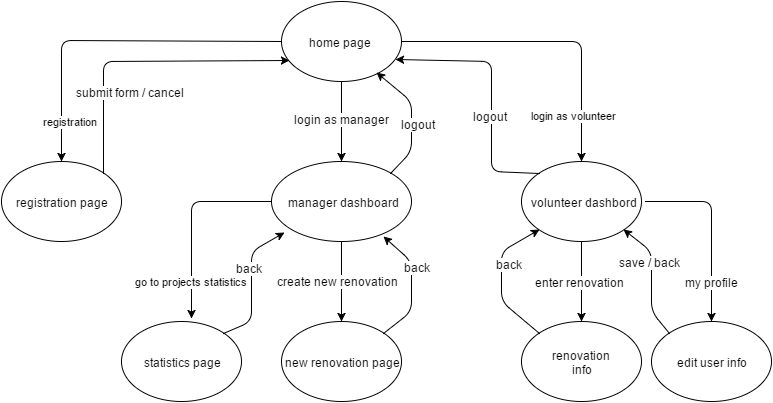

The diagram above was exported from draw.io. Its source (the exported page's mxGraphModel, read from the mxfile embedded in the PNG):
<mxGraphModel dx="1503" dy="625" grid="1" gridSize="10" guides="1" tooltips="1" connect="1" arrows="1" fold="1" page="1" pageScale="1" pageWidth="826" pageHeight="1169" background="#ffffff" math="0">
  <root>
    <mxCell id="0" />
    <mxCell id="1" parent="0" />
    <mxCell id="2" value="home page&amp;nbsp;" style="ellipse;whiteSpace=wrap;html=1;" vertex="1" parent="1">
      <mxGeometry x="320" y="40" width="120" height="80" as="geometry" />
    </mxCell>
    <mxCell id="3" value="registration page" style="ellipse;whiteSpace=wrap;html=1;" vertex="1" parent="1">
      <mxGeometry x="40" y="200" width="120" height="80" as="geometry" />
    </mxCell>
    <mxCell id="4" value="registration" style="endArrow=classic;html=1;exitX=0;exitY=0.5;" edge="1" parent="1" source="2" target="3">
      <mxGeometry x="0.7654" y="10" width="50" height="50" relative="1" as="geometry">
        <mxPoint x="10" y="60" as="sourcePoint" />
        <mxPoint x="310" y="79" as="targetPoint" />
        <Array as="points">
          <mxPoint x="100" y="79" />
          <mxPoint x="100" y="160" />
        </Array>
        <mxPoint as="offset" />
      </mxGeometry>
    </mxCell>
    <mxCell id="7" value="&lt;span&gt;&amp;nbsp;volunteer&amp;nbsp;&lt;/span&gt;dashbord" style="ellipse;whiteSpace=wrap;html=1;" vertex="1" parent="1">
      <mxGeometry x="560" y="200" width="120" height="80" as="geometry" />
    </mxCell>
    <mxCell id="8" value="login as&amp;nbsp;volunteer" style="endArrow=classic;html=1;exitX=1;exitY=0.5;" edge="1" parent="1" source="2" target="7">
      <mxGeometry x="0.6921" y="-5" width="50" height="50" relative="1" as="geometry">
        <mxPoint x="10" y="60" as="sourcePoint" />
        <mxPoint x="60" y="10" as="targetPoint" />
        <Array as="points">
          <mxPoint x="620" y="80" />
        </Array>
        <mxPoint as="offset" />
      </mxGeometry>
    </mxCell>
    <mxCell id="10" value="&lt;span&gt;&amp;nbsp;&lt;/span&gt;manager dashboard" style="ellipse;whiteSpace=wrap;html=1;" vertex="1" parent="1">
      <mxGeometry x="310" y="200" width="140" height="80" as="geometry" />
    </mxCell>
    <mxCell id="11" value="" style="endArrow=classic;html=1;exitX=0.5;exitY=1;" edge="1" parent="1" source="2" target="10">
      <mxGeometry width="50" height="50" relative="1" as="geometry">
        <mxPoint x="10" y="60" as="sourcePoint" />
        <mxPoint x="60" y="10" as="targetPoint" />
      </mxGeometry>
    </mxCell>
    <mxCell id="12" value="login as manager" style="text;html=1;resizable=0;points=[];;align=center;verticalAlign=middle;labelBackgroundColor=#ffffff;" vertex="1" connectable="0" parent="11">
      <mxGeometry x="-0.0754" y="-1" relative="1" as="geometry">
        <mxPoint as="offset" />
      </mxGeometry>
    </mxCell>
    <mxCell id="13" value="&lt;span&gt;renovation&amp;nbsp;&lt;/span&gt;&lt;div&gt;info&lt;/div&gt;" style="ellipse;whiteSpace=wrap;html=1;" vertex="1" parent="1">
      <mxGeometry x="560" y="360" width="120" height="80" as="geometry" />
    </mxCell>
    <mxCell id="14" value="" style="endArrow=classic;html=1;" edge="1" parent="1" source="7" target="13">
      <mxGeometry width="50" height="50" relative="1" as="geometry">
        <mxPoint x="10" y="60" as="sourcePoint" />
        <mxPoint x="687" y="162" as="targetPoint" />
      </mxGeometry>
    </mxCell>
    <mxCell id="15" value="enter renovation&amp;nbsp;" style="text;html=1;resizable=0;points=[];;align=center;verticalAlign=middle;labelBackgroundColor=#ffffff;" vertex="1" connectable="0" parent="14">
      <mxGeometry x="0.3154" relative="1" as="geometry">
        <mxPoint y="-13" as="offset" />
      </mxGeometry>
    </mxCell>
    <mxCell id="16" value="edit user info" style="ellipse;whiteSpace=wrap;html=1;" vertex="1" parent="1">
      <mxGeometry x="690" y="360" width="120" height="80" as="geometry" />
    </mxCell>
    <mxCell id="17" value="" style="endArrow=classic;html=1;entryX=0.5;entryY=0;" edge="1" parent="1" target="16">
      <mxGeometry width="50" height="50" relative="1" as="geometry">
        <mxPoint x="684" y="240" as="sourcePoint" />
        <mxPoint x="60" y="10" as="targetPoint" />
        <Array as="points">
          <mxPoint x="750" y="240" />
        </Array>
      </mxGeometry>
    </mxCell>
    <mxCell id="18" value="my profile" style="text;html=1;resizable=0;points=[];;align=center;verticalAlign=middle;labelBackgroundColor=#ffffff;" vertex="1" connectable="0" parent="17">
      <mxGeometry x="-0.0973" y="-1" relative="1" as="geometry">
        <mxPoint x="1" y="62" as="offset" />
      </mxGeometry>
    </mxCell>
    <mxCell id="19" value="new renovation page" style="ellipse;whiteSpace=wrap;html=1;" vertex="1" parent="1">
      <mxGeometry x="320" y="360" width="120" height="80" as="geometry" />
    </mxCell>
    <mxCell id="20" value="" style="endArrow=classic;html=1;exitX=0.5;exitY=1;" edge="1" parent="1" source="10" target="19">
      <mxGeometry width="50" height="50" relative="1" as="geometry">
        <mxPoint x="10" y="60" as="sourcePoint" />
        <mxPoint x="60" y="10" as="targetPoint" />
      </mxGeometry>
    </mxCell>
    <mxCell id="21" value="create new renovation" style="text;html=1;resizable=0;points=[];;align=center;verticalAlign=middle;labelBackgroundColor=#ffffff;" vertex="1" connectable="0" parent="20">
      <mxGeometry x="-0.0232" y="-4" relative="1" as="geometry">
        <mxPoint as="offset" />
      </mxGeometry>
    </mxCell>
    <mxCell id="22" value="statistics page" style="ellipse;whiteSpace=wrap;html=1;" vertex="1" parent="1">
      <mxGeometry x="160" y="360" width="120" height="80" as="geometry" />
    </mxCell>
    <mxCell id="23" value="go to projects&amp;nbsp;statistics" style="endArrow=classic;html=1;exitX=0;exitY=0.5;entryX=0.586;entryY=-0.042;entryPerimeter=0;" edge="1" parent="1" source="10" target="22">
      <mxGeometry x="0.6244" width="50" height="50" relative="1" as="geometry">
        <mxPoint x="20" y="260" as="sourcePoint" />
        <mxPoint x="70" y="210" as="targetPoint" />
        <Array as="points">
          <mxPoint x="230" y="240" />
          <mxPoint x="230" y="290" />
        </Array>
        <mxPoint as="offset" />
      </mxGeometry>
    </mxCell>
    <mxCell id="24" value="" style="endArrow=classic;html=1;exitX=1;exitY=0;" edge="1" parent="1" source="19">
      <mxGeometry width="50" height="50" relative="1" as="geometry">
        <mxPoint x="20" y="160" as="sourcePoint" />
        <mxPoint x="422" y="275" as="targetPoint" />
        <Array as="points">
          <mxPoint x="450" y="350" />
          <mxPoint x="450" y="300" />
        </Array>
      </mxGeometry>
    </mxCell>
    <mxCell id="33" value="back" style="text;html=1;resizable=0;points=[];;align=center;verticalAlign=middle;labelBackgroundColor=#ffffff;" vertex="1" connectable="0" parent="24">
      <mxGeometry x="0.3146" y="-6" relative="1" as="geometry">
        <mxPoint as="offset" />
      </mxGeometry>
    </mxCell>
    <mxCell id="25" value="" style="endArrow=classic;html=1;exitX=1;exitY=0;entryX=0.095;entryY=0.883;entryPerimeter=0;" edge="1" parent="1" source="22" target="10">
      <mxGeometry width="50" height="50" relative="1" as="geometry">
        <mxPoint x="20" y="260" as="sourcePoint" />
        <mxPoint x="140" y="340" as="targetPoint" />
        <Array as="points">
          <mxPoint x="290" y="360" />
          <mxPoint x="290" y="330" />
          <mxPoint x="290" y="290" />
        </Array>
      </mxGeometry>
    </mxCell>
    <mxCell id="32" value="back" style="text;html=1;resizable=0;points=[];;align=center;verticalAlign=middle;labelBackgroundColor=#ffffff;" vertex="1" connectable="0" parent="25">
      <mxGeometry x="0.2097" y="2" relative="1" as="geometry">
        <mxPoint as="offset" />
      </mxGeometry>
    </mxCell>
    <mxCell id="26" value="" style="endArrow=classic;html=1;exitX=1;exitY=0;entryX=0.064;entryY=0.738;entryPerimeter=0;" edge="1" parent="1" source="3" target="2">
      <mxGeometry width="50" height="50" relative="1" as="geometry">
        <mxPoint x="170" y="170" as="sourcePoint" />
        <mxPoint x="250" y="100" as="targetPoint" />
        <Array as="points">
          <mxPoint x="142" y="100" />
        </Array>
      </mxGeometry>
    </mxCell>
    <mxCell id="31" value="submit form / cancel" style="text;html=1;resizable=0;points=[];;align=center;verticalAlign=middle;labelBackgroundColor=#ffffff;" vertex="1" connectable="0" parent="26">
      <mxGeometry x="-0.3378" y="-24" relative="1" as="geometry">
        <mxPoint x="4" y="17" as="offset" />
      </mxGeometry>
    </mxCell>
    <mxCell id="27" value="" style="endArrow=classic;html=1;exitX=1;exitY=0;entryX=0.794;entryY=0.883;entryPerimeter=0;" edge="1" parent="1" source="10" target="2">
      <mxGeometry width="50" height="50" relative="1" as="geometry">
        <mxPoint x="440" y="200" as="sourcePoint" />
        <mxPoint x="490" y="150" as="targetPoint" />
        <Array as="points">
          <mxPoint x="450" y="190" />
          <mxPoint x="450" y="140" />
        </Array>
      </mxGeometry>
    </mxCell>
    <mxCell id="28" value="logout" style="text;html=1;resizable=0;points=[];;align=center;verticalAlign=middle;labelBackgroundColor=#ffffff;" vertex="1" connectable="0" parent="27">
      <mxGeometry x="-0.0824" y="-6" relative="1" as="geometry">
        <mxPoint as="offset" />
      </mxGeometry>
    </mxCell>
    <mxCell id="29" value="" style="endArrow=classic;html=1;exitX=0;exitY=0;entryX=0.953;entryY=0.721;entryPerimeter=0;" edge="1" parent="1" source="7" target="2">
      <mxGeometry width="50" height="50" relative="1" as="geometry">
        <mxPoint x="20" y="70" as="sourcePoint" />
        <mxPoint x="70" y="20" as="targetPoint" />
        <Array as="points">
          <mxPoint x="530" y="210" />
          <mxPoint x="530" y="160" />
          <mxPoint x="530" y="100" />
        </Array>
      </mxGeometry>
    </mxCell>
    <mxCell id="30" value="logout" style="text;html=1;resizable=0;points=[];;align=center;verticalAlign=middle;labelBackgroundColor=#ffffff;" vertex="1" connectable="0" parent="29">
      <mxGeometry x="-0.1784" y="2" relative="1" as="geometry">
        <mxPoint as="offset" />
      </mxGeometry>
    </mxCell>
    <mxCell id="35" value="" style="endArrow=classic;html=1;exitX=0;exitY=0;entryX=1;entryY=1;" edge="1" parent="1" source="16" target="7">
      <mxGeometry width="50" height="50" relative="1" as="geometry">
        <mxPoint x="10" y="60" as="sourcePoint" />
        <mxPoint x="810" y="270" as="targetPoint" />
        <Array as="points">
          <mxPoint x="690" y="350" />
          <mxPoint x="690" y="290" />
        </Array>
      </mxGeometry>
    </mxCell>
    <mxCell id="38" value="save / back" style="text;html=1;resizable=0;points=[];;align=center;verticalAlign=middle;labelBackgroundColor=#ffffff;" vertex="1" connectable="0" parent="35">
      <mxGeometry x="0.1356" y="-4" relative="1" as="geometry">
        <mxPoint x="-4" y="-8" as="offset" />
      </mxGeometry>
    </mxCell>
    <mxCell id="36" value="" style="endArrow=classic;html=1;exitX=0;exitY=0;entryX=0;entryY=1;" edge="1" parent="1" source="13" target="7">
      <mxGeometry width="50" height="50" relative="1" as="geometry">
        <mxPoint x="490" y="350" as="sourcePoint" />
        <mxPoint x="540" y="300" as="targetPoint" />
        <Array as="points">
          <mxPoint x="540" y="340" />
          <mxPoint x="540" y="290" />
        </Array>
      </mxGeometry>
    </mxCell>
    <mxCell id="37" value="back" style="text;html=1;resizable=0;points=[];;align=center;verticalAlign=middle;labelBackgroundColor=#ffffff;" vertex="1" connectable="0" parent="36">
      <mxGeometry x="0.2213" y="-8" relative="1" as="geometry">
        <mxPoint as="offset" />
      </mxGeometry>
    </mxCell>
  </root>
</mxGraphModel>